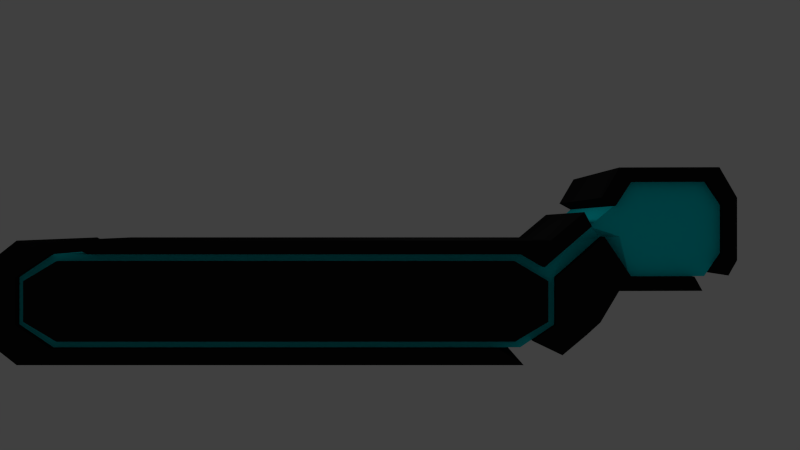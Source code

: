 # Source: Buildron-Totem.blend  (saved by Blender 2.63.0; exported with 4.5.12 LTS)
import bpy
from mathutils import Matrix  # noqa: F401  (used for matrix-valued properties, if any)

bpy.ops.wm.read_factory_settings(use_empty=True)
scene = bpy.context.scene
scene.name = 'Scene'

# ---- collections
col_collection_1 = bpy.data.collections.new('Collection 1'); scene.collection.children.link(col_collection_1)

# ---- materials (node trees are filled in below, after node groups)
mat_darkobject = bpy.data.materials.new('DarkObject')
mat_darkobject.alpha_threshold = 0.0
mat_darkobject.use_transparent_shadow = False
mat_darkobject.diffuse_color = (0.01341, 0.01341, 0.01341, 1.0)
mat_darkobject.specular_color = (0.5705, 0.5705, 0.5705)
mat_darkobject.roughness = 0.5
mat_darkobject.specular_intensity = 0.0
mat_darkobject.line_color = (0.0, 0.0, 0.0, 1.0)
mat_glowstripes = bpy.data.materials.new('GlowStripes')
mat_glowstripes.alpha_threshold = 0.0
mat_glowstripes.use_transparent_shadow = False
mat_glowstripes.diffuse_color = (0.0, 0.9028, 0.9849, 1.0)
mat_glowstripes.roughness = 0.5
mat_glowstripes.line_color = (0.0, 0.0, 0.0, 1.0)

# ---- material node trees

# ---- world
world_world = bpy.data.worlds.new('World'); scene.world = world_world
world_world.color = (0.05088, 0.05088, 0.05088)
world_world.use_sun_shadow = False
world_world.sun_shadow_jitter_overblur = 0.0
world_world.cycles.sampling_method = 'MANUAL'
world_world.cycles.sample_map_resolution = 256

# ---- cameras
cam_camera = bpy.data.cameras.new('Camera')
cam_camera.clip_end = 100.0
cam_camera.lens = 35.0
cam_camera.sensor_width = 32.0
cam_camera.sensor_height = 18.0
cam_camera.ortho_scale = 7.314
cam_camera.dof.focus_distance = 0.0
cam_camera.dof.aperture_fstop = 128.0

# ---- lights
light_lamp = bpy.data.lights.new('Lamp', 'POINT')
light_lamp.transmission_factor = 0.0
light_lamp.cutoff_distance = 30.0
light_lamp.energy = 100.0
light_lamp.shadow_buffer_clip_start = 1.001
light_lamp.shadow_soft_size = 1.0
light_lamp.shadow_maximum_resolution = 0.006
light_lamp.use_absolute_resolution = True
light_lamp.cycles.use_multiple_importance_sampling = False

# ---- meshes
me_totem = bpy.data.meshes.new('Totem')
me_totem.from_pydata([(-6.903, 3.99, -1.0), (4.504, 3.99, -1.0), (4.504, 3.99, -1.0), (-6.903, 3.99, -1.0), (-6.903, 3.99, 1.0), (4.504, 3.99, 1.0), (-6.903, 3.99, 1.0), (-7.733, 3.99, 0.5075), (5.334, 3.99, 0.5075), (-7.733, 3.99, -0.5075), (5.334, 3.99, -0.5075), (4.999, 3.99, -1.087), (5.9, 3.99, -0.5515), (-7.398, 3.99, -1.087), (-8.299, 3.99, -0.5515), (5.9, 3.99, 0.5515), (-8.299, 3.99, 0.5515), (4.999, 3.99, 1.087), (-7.398, 3.99, 1.087), (-7.398, 3.99, 1.087), (4.999, 3.99, -1.087), (6.601, 3.99, -1.368), (6.601, -2.365, -1.368), (-9.0, 3.99, -1.368), (6.601, 3.99, -1.368), (-9.0, -3.279, -1.368), (6.601, -3.279, -1.368), (-9.0, 3.99, 1.368), (-9.0, -3.279, 1.368), (-9.0, 3.99, 1.368), (6.601, 3.99, 1.368), (6.601, -3.279, 1.368), (-9.0, -3.279, 1.368), (-10.13, -3.279, 0.694), (7.735, -3.279, 0.694), (-10.13, 3.99, 0.694), (7.735, 3.99, 0.694), (-10.13, -3.279, -0.694), (7.735, -3.279, -0.694), (-10.13, 3.99, -0.694), (7.735, 3.99, -0.694), (7.987, 3.99, -0.8132), (6.821, 3.99, -1.602), (-9.22, 3.99, -1.602), (-10.39, 3.99, -0.8132), (7.987, 3.99, 0.8132), (-10.39, 3.99, 0.8132), (7.987, -3.305, 0.8002), (7.987, -3.279, -0.8132), (-10.39, -3.279, 0.8132), (-10.39, -3.279, -0.8132), (-9.22, -3.279, -1.602), (6.821, 3.99, 1.602), (-9.22, 3.99, 1.602), (6.821, -3.279, 1.602), (-9.22, -3.279, 1.602), (-9.22, 3.99, 1.602), (6.821, 3.99, -1.602), (-10.12, 3.99, -2.082), (-10.12, -3.804, -2.082), (-10.12, 3.99, 2.082), (-10.12, -3.804, 2.082), (7.725, 3.99, 2.082), (7.725, -3.804, 2.082), (-11.42, -3.804, 1.057), (-11.42, 3.99, 1.057), (-11.42, -3.804, -1.057), (8.926, -3.804, -1.075), (-11.42, 3.99, -1.057), (8.926, 3.99, -1.075), (-9.22, -2.957, -1.602), (6.821, -2.957, -1.602), (6.601, -2.957, -1.368), (6.821, -2.957, 1.602), (-9.22, -2.957, 1.602), (-9.0, -2.957, 1.368), (-9.0, -2.957, 1.368), (-9.22, -2.957, 1.602), (-10.39, -2.957, 0.8132), (7.987, -2.957, 0.8132), (-10.39, -2.957, -0.8132), (6.601, -2.265, -1.368), (6.821, -2.957, -1.602), (7.987, -2.957, -0.8132), (7.735, -2.957, 0.694), (7.735, -2.957, -0.694), (-10.13, -2.957, 0.694), (-10.13, -2.957, -0.694), (-9.0, -2.957, -1.368), (6.601, -2.957, 1.368), (9.917, -3.745, 3.246), (9.553, -3.701, 2.205), (10.44, -3.745, 0.866), (10.44, -3.745, 4.054), (10.03, 3.995, 0.3891), (10.03, -3.732, 0.3891), (10.03, 3.995, 4.531), (10.03, -3.732, 4.531), (9.434, -3.732, 3.511), (9.434, 3.995, 3.511), (10.44, -3.429, 0.866), (10.44, -3.429, 4.054), (9.906, -3.439, 3.242), (9.553, -2.971, 2.205), (10.12, -3.429, 3.15), (13.51, -3.429, 3.278), (13.51, -3.429, 1.66), (12.98, -3.429, 0.8749), (12.98, -3.429, 0.8749), (12.98, -3.429, 4.063), (13.98, 3.995, 3.52), (13.98, -3.732, 3.52), (13.98, 3.995, 1.418), (13.98, -3.732, 1.418), (13.39, -3.732, 4.54), (13.39, 3.995, 4.54), (12.98, -3.745, 4.063), (13.51, -3.745, 3.278), (13.51, -3.745, 1.66), (9.401, -3.743, -0.6627), (9.401, 3.994, -0.6627), (10.24, -2.425, 4.293), (7.552, -3.612, 1.178), (7.548, -2.957, 1.178), (-5.993, 3.99, -1.0), (-5.993, 3.99, 1.0), (-6.408, 3.99, 1.087), (-7.754, 3.99, 1.368), (-7.754, -3.279, 1.368), (-7.939, -3.279, 1.602), (-7.939, 3.99, 1.602), (-8.699, 3.99, 2.082), (-8.699, -3.804, 2.082), (-7.939, -2.957, 1.602), (-7.754, -2.957, 1.368), (3.928, 3.99, -1.0), (4.373, 3.99, -1.087), (5.813, 3.99, -1.368), (5.813, -3.279, -1.368), (6.011, -3.279, -1.602), (6.011, 3.99, -1.602), (6.824, 3.99, -2.082), (6.824, -3.804, -2.082), (6.011, -2.957, -1.602), (5.813, -2.957, -1.368), (4.775, 3.99, 0.8393), (4.775, 3.99, -0.8393), (5.293, 3.99, -0.9121), (5.293, 3.99, 0.9121), (6.971, -3.279, 1.148), (6.971, 3.99, 1.148), (6.971, 3.99, -1.148), (7.202, 3.99, -1.345), (7.202, -3.279, -1.345), (7.202, 3.99, 1.345), (8.117, -3.804, -1.753), (8.117, 3.99, -1.753), (7.202, -2.957, -1.345), (6.971, -2.957, 1.148), (8.295, -3.78, 2.558), (8.865, -3.756, 3.035), (8.295, 3.991, 2.558), (8.865, 3.993, 3.035), (9.128, -3.701, 2.557), (8.34, -3.657, 1.867), (9.12, -3.278, 2.554), (8.334, -3.118, 1.866), (9.118, 3.991, 2.543), (9.9, 3.995, 3.256), (10.12, -3.429, 2.206), (9.998, -3.723, 1.536), (9.998, -3.164, 1.536), (13.24, -3.429, 1.267), (13.69, 3.995, 0.908), (13.69, -3.732, 0.908), (13.24, -3.745, 1.267), (12.98, 3.995, 0.8785), (13.25, 3.995, 1.265), (12.55, -3.429, 0.8734), (12.55, -3.745, 0.8734), (12.82, -3.732, 0.3965), (12.82, 3.995, 0.3965), (12.55, 3.995, 0.8731)], [(24, 26), (27, 28), (22, 81), (93, 121), (97, 121)], [(129, 132, 133), (161, 45, 62), (166, 103, 165), (167, 161, 162), (99, 96, 168), (170, 95, 92), (112, 173, 177), (94, 177, 182), (182, 177, 176), (182, 181, 94), (165, 103, 169), (159, 163, 160), (147, 21, 11), (12, 40, 151), (150, 36, 15), (17, 30, 148), (148, 15, 8), (5, 17, 145), (146, 11, 1), (10, 12, 147), (136, 137, 13), (137, 23, 13), (20, 24, 137), (13, 0, 136), (0, 135, 136), (2, 136, 135), (126, 127, 17), (127, 30, 17), (19, 29, 127), (125, 126, 5), (126, 17, 5), (6, 126, 125), (48, 67, 119), (41, 120, 69), (23, 39, 14), (16, 35, 27), (160, 163, 165), (90, 98, 102), (18, 4, 9, 7), (4, 0, 13, 9), (23, 14, 9, 13), (27, 18, 7, 16), (47, 95, 170, 91), (45, 94, 120, 41), (95, 47, 48, 119), (54, 122, 164, 63), (79, 123, 158, 84), (73, 89, 158, 123), (79, 103, 166, 123), (127, 126, 6, 19), (137, 136, 2, 20), (11, 146, 10, 147), (8, 145, 17, 148), (15, 148, 30, 150), (21, 147, 12, 151), (52, 62, 45, 154), (163, 159, 63, 164), (161, 167, 94, 45), (96, 115, 110, 168), (167, 168, 177, 94), (104, 102, 165, 169), (112, 177, 168, 110), (100, 182, 176, 108), (179, 180, 181, 182), (95, 94, 181, 180), (95, 180, 179, 92), (100, 92, 179, 178), (173, 174, 175, 177), (107, 176, 177, 172), (118, 175, 174, 113), (174, 173, 112, 113), (106, 172, 175, 118), (170, 171, 103, 91), (92, 100, 171, 170), (160, 165, 167, 162), (98, 99, 168, 102), (102, 168, 167, 165), (164, 122, 123, 166), (163, 164, 166, 165), (159, 160, 162, 161), (63, 159, 161, 62), (142, 141, 140, 139), (152, 156, 155, 153), (152, 157, 82, 42), (71, 143, 140, 57), (158, 89, 31, 149), (84, 158, 149, 34), (149, 31, 138, 26, 38, 34), (38, 26, 72, 85), (83, 157, 153, 48), (67, 155, 156, 69), (69, 156, 152, 41), (153, 155, 67, 48), (150, 154, 45, 36), (52, 154, 150, 30), (151, 152, 42, 21), (41, 152, 151, 40), (145, 146, 1, 5), (8, 10, 146, 145), (144, 143, 71, 72), (70, 143, 144, 88), (144, 72, 26, 138), (88, 144, 138, 25), (143, 70, 51, 139), (58, 141, 142, 59), (59, 142, 139, 51), (140, 141, 58, 43), (137, 140, 43, 23), (57, 140, 137, 24), (130, 133, 132, 131), (74, 133, 130, 56), (134, 133, 74, 75), (73, 133, 134, 89), (134, 75, 32, 128), (89, 134, 128, 31), (133, 73, 54, 129), (132, 63, 62, 131), (63, 132, 129, 54), (130, 131, 62, 52), (127, 130, 52, 30), (56, 130, 127, 29), (125, 5, 1, 124), (6, 125, 124, 3), (91, 103, 79, 47), (73, 123, 122, 54), (90, 93, 97, 98), (111, 117, 118, 113), (114, 116, 117, 111), (93, 116, 114, 97), (119, 120, 94, 95), (67, 69, 120, 119), (96, 97, 114, 115), (101, 109, 116, 93), (111, 110, 115, 114), (110, 111, 113, 112), (109, 105, 117, 116), (105, 106, 118, 117), (102, 101, 93, 90), (99, 98, 97, 96), (83, 79, 84, 85), (86, 78, 80, 87), (80, 70, 88, 87), (76, 77, 78, 86), (76, 86, 33, 28), (87, 88, 25, 37), (33, 86, 87, 37), (85, 84, 34, 38), (79, 83, 48, 47), (80, 78, 49, 50), (70, 80, 50, 51), (78, 77, 55, 49), (68, 66, 64, 65), (66, 68, 58, 59), (65, 64, 61, 60), (43, 58, 68, 44), (44, 68, 65, 46), (49, 64, 66, 50), (66, 59, 51, 50), (65, 60, 53, 46), (55, 61, 64, 49), (53, 60, 61, 55), (46, 53, 27, 35), (39, 44, 46, 35), (45, 41, 40, 36), (23, 43, 44, 39), (36, 40, 12, 15), (14, 39, 35, 16), (31, 128, 25, 138), (9, 14, 16, 7), (15, 12, 10, 8), (71, 83, 85, 72), (103, 171, 169), (128, 32, 28, 33, 37, 25), (109, 101, 102, 104, 169, 171, 100, 178, 107, 172, 106, 105)])
me_totem.polygons.foreach_set('material_index', [0, 0, 1, 0, 0, 0, 0, 0, 0, 0, 1, 0, 0, 0, 0, 0, 0, 0, 0, 0, 0, 0, 0, 0, 0, 0, 0, 0, 0, 0, 0, 0, 0, 0, 0, 0, 0, 0, 0, 0, 0, 0, 0, 0, 0, 0, 1, 1, 1, 0, 0, 0, 0, 0, 0, 0, 0, 0, 0, 0, 1, 0, 1, 0, 0, 0, 0, 0, 1, 0, 0, 0, 0, 0, 0, 0, 1, 0, 0, 0, 0, 0, 0, 1, 1, 0, 0, 0, 0, 0, 0, 0, 0, 0, 0, 0, 0, 0, 0, 1, 1, 0, 0, 0, 0, 0, 0, 0, 0, 0, 1, 1, 1, 0, 0, 0, 0, 0, 0, 0, 0, 0, 0, 0, 0, 0, 0, 0, 0, 0, 0, 0, 0, 0, 0, 0, 0, 0, 0, 1, 1, 1, 1, 0, 0, 0, 0, 0, 0, 0, 0, 0, 0, 0, 0, 0, 0, 0, 0, 0, 0, 0, 0, 0, 0, 0, 0, 0, 0, 0, 1, 1, 0, 1])
me_totem.materials.append(mat_darkobject)
me_totem.materials.append(mat_glowstripes)
me_totem.use_remesh_preserve_volume = False
me_totem.use_remesh_preserve_attributes = False
me_totem.use_mirror_vertex_groups = False
me_totem.update()

# ---- objects
ob_lamp = bpy.data.objects.new('Lamp', light_lamp)
ob_camera = bpy.data.objects.new('Camera', cam_camera)
ob_totem = bpy.data.objects.new('Totem', me_totem)

# ---- transforms, parenting, visibility, modifiers, constraints
ob_lamp.location = (4.076, 1.005, 5.904)
ob_lamp.rotation_euler = (0.6503, 0.05522, 1.866)
ob_lamp.lock_rotations_4d = False
ob_lamp.empty_display_type = 'ARROWS'
ob_lamp.color = (0.0, 0.0, 0.0, 0.0)
ob_lamp.lineart.crease_threshold = 0.0
ob_camera.location = (2.689, -31.08, 2.596)
ob_camera.rotation_euler = (1.571, -0.0, 0.0)
ob_camera.scale = (1.0, 1.0, 1.0)
ob_camera.lock_rotations_4d = False
ob_camera.empty_display_type = 'ARROWS'
ob_camera.color = (0.0, 0.0, 0.0, 0.0)
ob_camera.display_type = 'WIRE'
ob_camera.lineart.crease_threshold = 0.0
ob_totem.location = (0.0, 1.958, 0.0)
ob_totem.lock_rotations_4d = False
ob_totem.empty_display_type = 'ARROWS'
ob_totem.lineart.crease_threshold = 0.0

# ---- collection membership
col_collection_1.objects.link(ob_lamp)
col_collection_1.objects.link(ob_camera)
col_collection_1.objects.link(ob_totem)

# ---- scene / render settings (as saved in the file)
scene.camera = ob_camera
scene.frame_start = 1; scene.frame_end = 250; scene.frame_set(1)
scene.render.engine = 'BLENDER_EEVEE_NEXT'
scene.render.image_settings.color_mode = 'RGB'
scene.render.image_settings.compression = 90
scene.render.resolution_percentage = 50
scene.render.dither_intensity = 0.0
scene.render.bake_margin = 2
scene.render.bake_bias = 0.0
scene.cycles.use_denoising = False
scene.cycles.samples = 10
scene.cycles.sampling_pattern = 'TABULATED_SOBOL'
scene.cycles.light_sampling_threshold = 0.0
scene.cycles.use_adaptive_sampling = False
scene.cycles.use_light_tree = False
scene.cycles.blur_glossy = 0.0
scene.cycles.volume_bounces = 1
scene.cycles.pixel_filter_type = 'GAUSSIAN'
scene.cycles.sample_clamp_indirect = 0.0
scene.view_settings.view_transform = 'Standard'
bpy.context.view_layer.update()
